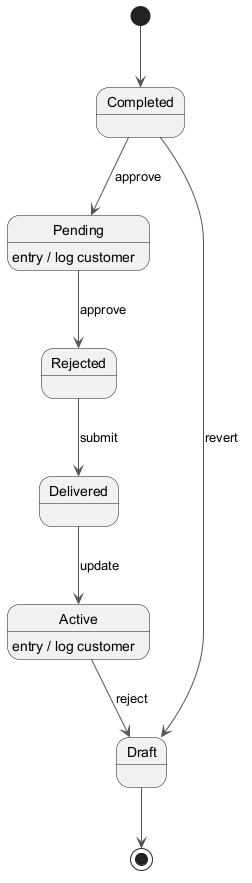

The diagram above was rendered by PlantUML. Its source (embedded in the PNG):
@startuml
skinparam monochrome true
skinparam ArrowColor #555555
[*] --> Completed
Completed --> Pending : approve
Pending --> Rejected : approve
Pending : entry / log customer
Rejected --> Delivered : submit
Delivered --> Active : update
Active --> Draft : reject
Active : entry / log customer
Completed --> Draft : revert
Draft --> [*]
@enduml